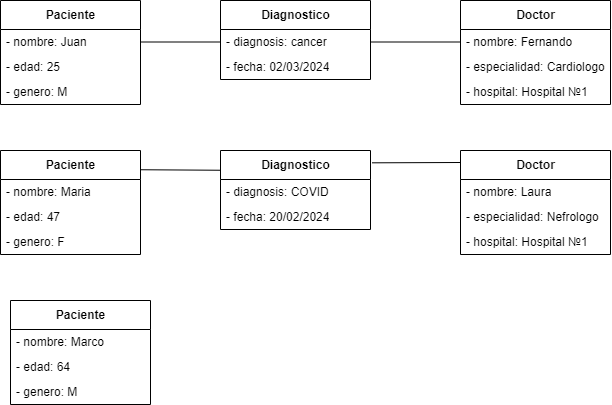

The diagram above was exported from draw.io. Its source (the exported page's mxGraphModel, read from the mxfile embedded in the PNG):
<mxGraphModel dx="710" dy="791" grid="1" gridSize="10" guides="1" tooltips="1" connect="1" arrows="1" fold="1" page="1" pageScale="1" pageWidth="850" pageHeight="1100" background="#ffffff" math="0" shadow="0">
  <root>
    <mxCell id="0" />
    <mxCell id="1" parent="0" />
    <mxCell id="2" value="Paciente" style="swimlane;fontStyle=1;align=center;verticalAlign=middle;childLayout=stackLayout;horizontal=1;startSize=29;horizontalStack=0;resizeParent=1;resizeParentMax=0;resizeLast=0;collapsible=0;marginBottom=0;html=1;fillColor=#FFFFFF;fontColor=#000000;strokeColor=#000000;" vertex="1" parent="1">
      <mxGeometry x="90" y="120" width="140" height="104" as="geometry" />
    </mxCell>
    <mxCell id="3" value="- nombre: Juan" style="text;html=1;strokeColor=none;fillColor=none;align=left;verticalAlign=middle;spacingLeft=4;spacingRight=4;overflow=hidden;rotatable=0;points=[[0,0.5],[1,0.5]];portConstraint=eastwest;fontColor=#000000;" vertex="1" parent="2">
      <mxGeometry y="29" width="140" height="25" as="geometry" />
    </mxCell>
    <mxCell id="4" value="- edad: 25" style="text;html=1;strokeColor=none;fillColor=none;align=left;verticalAlign=middle;spacingLeft=4;spacingRight=4;overflow=hidden;rotatable=0;points=[[0,0.5],[1,0.5]];portConstraint=eastwest;fontColor=#000000;" vertex="1" parent="2">
      <mxGeometry y="54" width="140" height="25" as="geometry" />
    </mxCell>
    <mxCell id="5" value="- genero: M" style="text;html=1;strokeColor=none;fillColor=none;align=left;verticalAlign=middle;spacingLeft=4;spacingRight=4;overflow=hidden;rotatable=0;points=[[0,0.5],[1,0.5]];portConstraint=eastwest;fontColor=#000000;" vertex="1" parent="2">
      <mxGeometry y="79" width="140" height="25" as="geometry" />
    </mxCell>
    <mxCell id="6" value="Paciente" style="swimlane;fontStyle=1;align=center;verticalAlign=middle;childLayout=stackLayout;horizontal=1;startSize=29;horizontalStack=0;resizeParent=1;resizeParentMax=0;resizeLast=0;collapsible=0;marginBottom=0;html=1;fillColor=#FFFFFF;fontColor=#000000;strokeColor=#000000;" vertex="1" parent="1">
      <mxGeometry x="90" y="270" width="140" height="104" as="geometry" />
    </mxCell>
    <mxCell id="7" value="- nombre: Maria" style="text;html=1;strokeColor=none;fillColor=none;align=left;verticalAlign=middle;spacingLeft=4;spacingRight=4;overflow=hidden;rotatable=0;points=[[0,0.5],[1,0.5]];portConstraint=eastwest;fontColor=#000000;" vertex="1" parent="6">
      <mxGeometry y="29" width="140" height="25" as="geometry" />
    </mxCell>
    <mxCell id="8" value="- edad: 47" style="text;html=1;strokeColor=none;fillColor=none;align=left;verticalAlign=middle;spacingLeft=4;spacingRight=4;overflow=hidden;rotatable=0;points=[[0,0.5],[1,0.5]];portConstraint=eastwest;fontColor=#000000;" vertex="1" parent="6">
      <mxGeometry y="54" width="140" height="25" as="geometry" />
    </mxCell>
    <mxCell id="9" value="- genero: F" style="text;html=1;strokeColor=none;fillColor=none;align=left;verticalAlign=middle;spacingLeft=4;spacingRight=4;overflow=hidden;rotatable=0;points=[[0,0.5],[1,0.5]];portConstraint=eastwest;fontColor=#000000;" vertex="1" parent="6">
      <mxGeometry y="79" width="140" height="25" as="geometry" />
    </mxCell>
    <mxCell id="10" value="Paciente" style="swimlane;fontStyle=1;align=center;verticalAlign=middle;childLayout=stackLayout;horizontal=1;startSize=29;horizontalStack=0;resizeParent=1;resizeParentMax=0;resizeLast=0;collapsible=0;marginBottom=0;html=1;fillColor=#FFFFFF;fontColor=#000000;strokeColor=#000000;" vertex="1" parent="1">
      <mxGeometry x="100" y="420" width="140" height="104" as="geometry" />
    </mxCell>
    <mxCell id="11" value="- nombre: Marco" style="text;html=1;strokeColor=none;fillColor=none;align=left;verticalAlign=middle;spacingLeft=4;spacingRight=4;overflow=hidden;rotatable=0;points=[[0,0.5],[1,0.5]];portConstraint=eastwest;fontColor=#000000;" vertex="1" parent="10">
      <mxGeometry y="29" width="140" height="25" as="geometry" />
    </mxCell>
    <mxCell id="12" value="- edad: 64" style="text;html=1;strokeColor=none;fillColor=none;align=left;verticalAlign=middle;spacingLeft=4;spacingRight=4;overflow=hidden;rotatable=0;points=[[0,0.5],[1,0.5]];portConstraint=eastwest;fontColor=#000000;" vertex="1" parent="10">
      <mxGeometry y="54" width="140" height="25" as="geometry" />
    </mxCell>
    <mxCell id="13" value="- genero: M" style="text;html=1;strokeColor=none;fillColor=none;align=left;verticalAlign=middle;spacingLeft=4;spacingRight=4;overflow=hidden;rotatable=0;points=[[0,0.5],[1,0.5]];portConstraint=eastwest;fontColor=#000000;" vertex="1" parent="10">
      <mxGeometry y="79" width="140" height="25" as="geometry" />
    </mxCell>
    <mxCell id="14" value="Doctor" style="swimlane;fontStyle=1;align=center;verticalAlign=middle;childLayout=stackLayout;horizontal=1;startSize=29;horizontalStack=0;resizeParent=1;resizeParentMax=0;resizeLast=0;collapsible=0;marginBottom=0;html=1;fillColor=#FFFFFF;fontColor=#000000;strokeColor=#000000;" vertex="1" parent="1">
      <mxGeometry x="550" y="120" width="150" height="104" as="geometry" />
    </mxCell>
    <mxCell id="15" value="- nombre: Fernando" style="text;html=1;strokeColor=none;fillColor=none;align=left;verticalAlign=middle;spacingLeft=4;spacingRight=4;overflow=hidden;rotatable=0;points=[[0,0.5],[1,0.5]];portConstraint=eastwest;fontColor=#000000;" vertex="1" parent="14">
      <mxGeometry y="29" width="150" height="25" as="geometry" />
    </mxCell>
    <mxCell id="16" value="- especialidad: Cardiologo" style="text;html=1;strokeColor=none;fillColor=none;align=left;verticalAlign=middle;spacingLeft=4;spacingRight=4;overflow=hidden;rotatable=0;points=[[0,0.5],[1,0.5]];portConstraint=eastwest;fontColor=#000000;" vertex="1" parent="14">
      <mxGeometry y="54" width="150" height="25" as="geometry" />
    </mxCell>
    <mxCell id="17" value="- hospital: Hospital №1" style="text;html=1;strokeColor=none;fillColor=none;align=left;verticalAlign=middle;spacingLeft=4;spacingRight=4;overflow=hidden;rotatable=0;points=[[0,0.5],[1,0.5]];portConstraint=eastwest;fontColor=#000000;" vertex="1" parent="14">
      <mxGeometry y="79" width="150" height="25" as="geometry" />
    </mxCell>
    <mxCell id="18" value="Doctor" style="swimlane;fontStyle=1;align=center;verticalAlign=middle;childLayout=stackLayout;horizontal=1;startSize=29;horizontalStack=0;resizeParent=1;resizeParentMax=0;resizeLast=0;collapsible=0;marginBottom=0;html=1;fillColor=#FFFFFF;fontColor=#000000;strokeColor=#000000;" vertex="1" parent="1">
      <mxGeometry x="550" y="270" width="150" height="104" as="geometry" />
    </mxCell>
    <mxCell id="19" value="- nombre: Laura" style="text;html=1;strokeColor=none;fillColor=none;align=left;verticalAlign=middle;spacingLeft=4;spacingRight=4;overflow=hidden;rotatable=0;points=[[0,0.5],[1,0.5]];portConstraint=eastwest;fontColor=#000000;" vertex="1" parent="18">
      <mxGeometry y="29" width="150" height="25" as="geometry" />
    </mxCell>
    <mxCell id="20" value="- especialidad: Nefrologo" style="text;html=1;strokeColor=none;fillColor=none;align=left;verticalAlign=middle;spacingLeft=4;spacingRight=4;overflow=hidden;rotatable=0;points=[[0,0.5],[1,0.5]];portConstraint=eastwest;fontColor=#000000;" vertex="1" parent="18">
      <mxGeometry y="54" width="150" height="25" as="geometry" />
    </mxCell>
    <mxCell id="21" value="- hospital: Hospital №1" style="text;html=1;strokeColor=none;fillColor=none;align=left;verticalAlign=middle;spacingLeft=4;spacingRight=4;overflow=hidden;rotatable=0;points=[[0,0.5],[1,0.5]];portConstraint=eastwest;fontColor=#000000;" vertex="1" parent="18">
      <mxGeometry y="79" width="150" height="25" as="geometry" />
    </mxCell>
    <mxCell id="22" value="Diagnostico" style="swimlane;fontStyle=1;align=center;verticalAlign=middle;childLayout=stackLayout;horizontal=1;startSize=29;horizontalStack=0;resizeParent=1;resizeParentMax=0;resizeLast=0;collapsible=0;marginBottom=0;html=1;fillColor=#FFFFFF;fontColor=#000000;strokeColor=#000000;" vertex="1" parent="1">
      <mxGeometry x="310" y="270" width="150" height="79" as="geometry" />
    </mxCell>
    <mxCell id="23" value="- diagnosis: COVID" style="text;html=1;strokeColor=none;fillColor=none;align=left;verticalAlign=middle;spacingLeft=4;spacingRight=4;overflow=hidden;rotatable=0;points=[[0,0.5],[1,0.5]];portConstraint=eastwest;fontColor=#000000;" vertex="1" parent="22">
      <mxGeometry y="29" width="150" height="25" as="geometry" />
    </mxCell>
    <mxCell id="24" value="- fecha: 20/02/2024" style="text;html=1;strokeColor=none;fillColor=none;align=left;verticalAlign=middle;spacingLeft=4;spacingRight=4;overflow=hidden;rotatable=0;points=[[0,0.5],[1,0.5]];portConstraint=eastwest;fontColor=#000000;" vertex="1" parent="22">
      <mxGeometry y="54" width="150" height="25" as="geometry" />
    </mxCell>
    <mxCell id="26" value="Diagnostico" style="swimlane;fontStyle=1;align=center;verticalAlign=middle;childLayout=stackLayout;horizontal=1;startSize=29;horizontalStack=0;resizeParent=1;resizeParentMax=0;resizeLast=0;collapsible=0;marginBottom=0;html=1;fillColor=#FFFFFF;fontColor=#000000;strokeColor=#000000;" vertex="1" parent="1">
      <mxGeometry x="310" y="120" width="150" height="79" as="geometry" />
    </mxCell>
    <mxCell id="27" value="- diagnosis: cancer" style="text;html=1;strokeColor=none;fillColor=none;align=left;verticalAlign=middle;spacingLeft=4;spacingRight=4;overflow=hidden;rotatable=0;points=[[0,0.5],[1,0.5]];portConstraint=eastwest;fontColor=#000000;" vertex="1" parent="26">
      <mxGeometry y="29" width="150" height="25" as="geometry" />
    </mxCell>
    <mxCell id="28" value="- fecha: 02/03/2024" style="text;html=1;strokeColor=none;fillColor=none;align=left;verticalAlign=middle;spacingLeft=4;spacingRight=4;overflow=hidden;rotatable=0;points=[[0,0.5],[1,0.5]];portConstraint=eastwest;fontColor=#000000;" vertex="1" parent="26">
      <mxGeometry y="54" width="150" height="25" as="geometry" />
    </mxCell>
    <mxCell id="29" value="" style="endArrow=none;html=1;fontColor=#000000;strokeColor=#000000;entryX=1;entryY=0.5;entryDx=0;entryDy=0;exitX=0;exitY=0.5;exitDx=0;exitDy=0;" edge="1" parent="1" source="27" target="3">
      <mxGeometry width="50" height="50" relative="1" as="geometry">
        <mxPoint x="400" y="630" as="sourcePoint" />
        <mxPoint x="450" y="580" as="targetPoint" />
      </mxGeometry>
    </mxCell>
    <mxCell id="30" value="" style="endArrow=none;html=1;fontColor=#000000;strokeColor=#000000;entryX=0;entryY=0.5;entryDx=0;entryDy=0;exitX=1;exitY=0.5;exitDx=0;exitDy=0;" edge="1" parent="1" source="27" target="15">
      <mxGeometry width="50" height="50" relative="1" as="geometry">
        <mxPoint x="320" y="171.5" as="sourcePoint" />
        <mxPoint x="240" y="171.5" as="targetPoint" />
      </mxGeometry>
    </mxCell>
    <mxCell id="31" value="" style="endArrow=none;html=1;fontColor=#000000;strokeColor=#000000;exitX=1.01;exitY=0.156;exitDx=0;exitDy=0;exitPerimeter=0;" edge="1" parent="1" source="22">
      <mxGeometry width="50" height="50" relative="1" as="geometry">
        <mxPoint x="470" y="171.5" as="sourcePoint" />
        <mxPoint x="550" y="282" as="targetPoint" />
      </mxGeometry>
    </mxCell>
    <mxCell id="32" value="" style="endArrow=none;html=1;fontColor=#000000;strokeColor=#000000;exitX=0.998;exitY=0.185;exitDx=0;exitDy=0;exitPerimeter=0;entryX=0;entryY=0.25;entryDx=0;entryDy=0;" edge="1" parent="1" source="6" target="22">
      <mxGeometry width="50" height="50" relative="1" as="geometry">
        <mxPoint x="471.5" y="292.32400000000007" as="sourcePoint" />
        <mxPoint x="560" y="292" as="targetPoint" />
      </mxGeometry>
    </mxCell>
  </root>
</mxGraphModel>